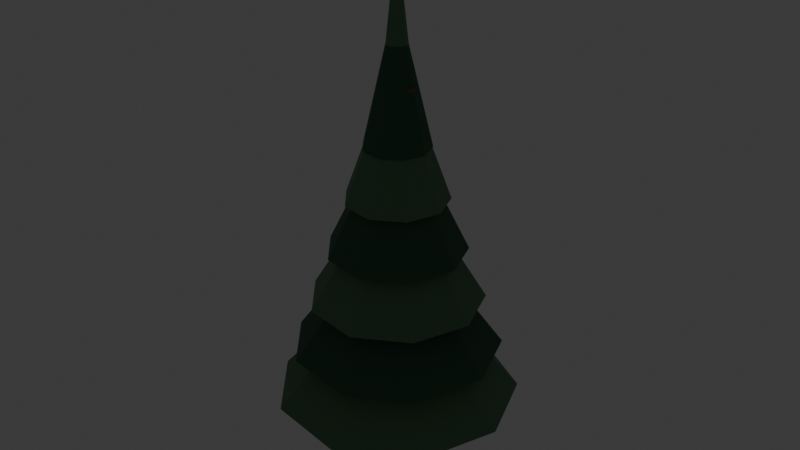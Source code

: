 # Source: source.blend  (saved by Blender 5.2.44; exported with 4.5.12 LTS)
import bpy
from mathutils import Matrix  # noqa: F401  (used for matrix-valued properties, if any)

bpy.ops.wm.read_factory_settings(use_empty=True)
scene = bpy.context.scene
scene.name = 'Scene'

# ---- collections
col_collection = bpy.data.collections.new('Collection'); scene.collection.children.link(col_collection)
col_terrain_grass_flat = bpy.data.collections.new('terrain-grass-flat'); scene.collection.children.link(col_terrain_grass_flat)
col_terrain_grass_block = bpy.data.collections.new('terrain-grass-block'); scene.collection.children.link(col_terrain_grass_block)
col_terrain_grass_edge = bpy.data.collections.new('terrain-grass-edge'); scene.collection.children.link(col_terrain_grass_edge)
col_terrain_grass_outer_corner = bpy.data.collections.new('terrain-grass-outer-corner'); scene.collection.children.link(col_terrain_grass_outer_corner)
col_terrain_grass_inner_corner = bpy.data.collections.new('terrain-grass-inner-corner'); scene.collection.children.link(col_terrain_grass_inner_corner)
col_terrain_grass_slope = bpy.data.collections.new('terrain-grass-slope'); scene.collection.children.link(col_terrain_grass_slope)
col_terrain_grass_stairs = bpy.data.collections.new('terrain-grass-stairs'); scene.collection.children.link(col_terrain_grass_stairs)
col_terrain_grass_pillar = bpy.data.collections.new('terrain-grass-pillar'); scene.collection.children.link(col_terrain_grass_pillar)
col_terrain_soil_flat = bpy.data.collections.new('terrain-soil-flat'); scene.collection.children.link(col_terrain_soil_flat)
col_terrain_soil_block = bpy.data.collections.new('terrain-soil-block'); scene.collection.children.link(col_terrain_soil_block)
col_terrain_soil_edge = bpy.data.collections.new('terrain-soil-edge'); scene.collection.children.link(col_terrain_soil_edge)
col_terrain_soil_outer_corner = bpy.data.collections.new('terrain-soil-outer-corner'); scene.collection.children.link(col_terrain_soil_outer_corner)
col_terrain_soil_inner_corner = bpy.data.collections.new('terrain-soil-inner-corner'); scene.collection.children.link(col_terrain_soil_inner_corner)
col_terrain_soil_slope = bpy.data.collections.new('terrain-soil-slope'); scene.collection.children.link(col_terrain_soil_slope)
col_terrain_soil_stairs = bpy.data.collections.new('terrain-soil-stairs'); scene.collection.children.link(col_terrain_soil_stairs)
col_terrain_soil_pillar = bpy.data.collections.new('terrain-soil-pillar'); scene.collection.children.link(col_terrain_soil_pillar)
col_terrain_sand_flat = bpy.data.collections.new('terrain-sand-flat'); scene.collection.children.link(col_terrain_sand_flat)
col_terrain_sand_block = bpy.data.collections.new('terrain-sand-block'); scene.collection.children.link(col_terrain_sand_block)
col_terrain_sand_edge = bpy.data.collections.new('terrain-sand-edge'); scene.collection.children.link(col_terrain_sand_edge)
col_terrain_sand_outer_corner = bpy.data.collections.new('terrain-sand-outer-corner'); scene.collection.children.link(col_terrain_sand_outer_corner)
col_terrain_sand_inner_corner = bpy.data.collections.new('terrain-sand-inner-corner'); scene.collection.children.link(col_terrain_sand_inner_corner)
col_terrain_sand_slope = bpy.data.collections.new('terrain-sand-slope'); scene.collection.children.link(col_terrain_sand_slope)
col_terrain_sand_stairs = bpy.data.collections.new('terrain-sand-stairs'); scene.collection.children.link(col_terrain_sand_stairs)
col_terrain_sand_pillar = bpy.data.collections.new('terrain-sand-pillar'); scene.collection.children.link(col_terrain_sand_pillar)
col_terrain_rock_flat = bpy.data.collections.new('terrain-rock-flat'); scene.collection.children.link(col_terrain_rock_flat)
col_terrain_rock_block = bpy.data.collections.new('terrain-rock-block'); scene.collection.children.link(col_terrain_rock_block)
col_terrain_rock_edge = bpy.data.collections.new('terrain-rock-edge'); scene.collection.children.link(col_terrain_rock_edge)
col_terrain_rock_outer_corner = bpy.data.collections.new('terrain-rock-outer-corner'); scene.collection.children.link(col_terrain_rock_outer_corner)
col_terrain_rock_inner_corner = bpy.data.collections.new('terrain-rock-inner-corner'); scene.collection.children.link(col_terrain_rock_inner_corner)
col_terrain_rock_slope = bpy.data.collections.new('terrain-rock-slope'); scene.collection.children.link(col_terrain_rock_slope)
col_terrain_rock_stairs = bpy.data.collections.new('terrain-rock-stairs'); scene.collection.children.link(col_terrain_rock_stairs)
col_terrain_rock_pillar = bpy.data.collections.new('terrain-rock-pillar'); scene.collection.children.link(col_terrain_rock_pillar)
col_terrain_snow_flat = bpy.data.collections.new('terrain-snow-flat'); scene.collection.children.link(col_terrain_snow_flat)
col_terrain_snow_block = bpy.data.collections.new('terrain-snow-block'); scene.collection.children.link(col_terrain_snow_block)
col_terrain_snow_edge = bpy.data.collections.new('terrain-snow-edge'); scene.collection.children.link(col_terrain_snow_edge)
col_terrain_snow_outer_corner = bpy.data.collections.new('terrain-snow-outer-corner'); scene.collection.children.link(col_terrain_snow_outer_corner)
col_terrain_snow_inner_corner = bpy.data.collections.new('terrain-snow-inner-corner'); scene.collection.children.link(col_terrain_snow_inner_corner)
col_terrain_snow_slope = bpy.data.collections.new('terrain-snow-slope'); scene.collection.children.link(col_terrain_snow_slope)
col_terrain_snow_stairs = bpy.data.collections.new('terrain-snow-stairs'); scene.collection.children.link(col_terrain_snow_stairs)
col_terrain_snow_pillar = bpy.data.collections.new('terrain-snow-pillar'); scene.collection.children.link(col_terrain_snow_pillar)
col_terrain_metal_flat = bpy.data.collections.new('terrain-metal-flat'); scene.collection.children.link(col_terrain_metal_flat)
col_terrain_metal_block = bpy.data.collections.new('terrain-metal-block'); scene.collection.children.link(col_terrain_metal_block)
col_terrain_metal_edge = bpy.data.collections.new('terrain-metal-edge'); scene.collection.children.link(col_terrain_metal_edge)
col_terrain_metal_outer_corner = bpy.data.collections.new('terrain-metal-outer-corner'); scene.collection.children.link(col_terrain_metal_outer_corner)
col_terrain_metal_inner_corner = bpy.data.collections.new('terrain-metal-inner-corner'); scene.collection.children.link(col_terrain_metal_inner_corner)
col_terrain_metal_slope = bpy.data.collections.new('terrain-metal-slope'); scene.collection.children.link(col_terrain_metal_slope)
col_terrain_metal_stairs = bpy.data.collections.new('terrain-metal-stairs'); scene.collection.children.link(col_terrain_metal_stairs)
col_terrain_metal_pillar = bpy.data.collections.new('terrain-metal-pillar'); scene.collection.children.link(col_terrain_metal_pillar)
col_terrain_water_deep = bpy.data.collections.new('terrain-water-deep'); scene.collection.children.link(col_terrain_water_deep)
col_terrain_water_shallow = bpy.data.collections.new('terrain-water-shallow'); scene.collection.children.link(col_terrain_water_shallow)
col_terrain_water_shore = bpy.data.collections.new('terrain-water-shore'); scene.collection.children.link(col_terrain_water_shore)
col_terrain_water_corner = bpy.data.collections.new('terrain-water-corner'); scene.collection.children.link(col_terrain_water_corner)
col_terrain_water_inlet = bpy.data.collections.new('terrain-water-inlet'); scene.collection.children.link(col_terrain_water_inlet)
col_terrain_river_straight = bpy.data.collections.new('terrain-river-straight'); scene.collection.children.link(col_terrain_river_straight)
col_terrain_river_bend = bpy.data.collections.new('terrain-river-bend'); scene.collection.children.link(col_terrain_river_bend)
col_terrain_river_fork = bpy.data.collections.new('terrain-river-fork'); scene.collection.children.link(col_terrain_river_fork)
col_terrain_canal_straight = bpy.data.collections.new('terrain-canal-straight'); scene.collection.children.link(col_terrain_canal_straight)
col_terrain_canal_lock = bpy.data.collections.new('terrain-canal-lock'); scene.collection.children.link(col_terrain_canal_lock)
col_terrain_waterfall = bpy.data.collections.new('terrain-waterfall'); scene.collection.children.link(col_terrain_waterfall)
col_terrain_lava_flat = bpy.data.collections.new('terrain-lava-flat'); scene.collection.children.link(col_terrain_lava_flat)
col_terrain_lava_edge = bpy.data.collections.new('terrain-lava-edge'); scene.collection.children.link(col_terrain_lava_edge)
col_terrain_path_straight = bpy.data.collections.new('terrain-path-straight'); scene.collection.children.link(col_terrain_path_straight)
col_terrain_path_corner = bpy.data.collections.new('terrain-path-corner'); scene.collection.children.link(col_terrain_path_corner)
col_terrain_path_t_junction = bpy.data.collections.new('terrain-path-t-junction'); scene.collection.children.link(col_terrain_path_t_junction)
col_terrain_path_cross = bpy.data.collections.new('terrain-path-cross'); scene.collection.children.link(col_terrain_path_cross)
col_terrain_path_end = bpy.data.collections.new('terrain-path-end'); scene.collection.children.link(col_terrain_path_end)
col_terrain_road_straight = bpy.data.collections.new('terrain-road-straight'); scene.collection.children.link(col_terrain_road_straight)
col_terrain_road_corner = bpy.data.collections.new('terrain-road-corner'); scene.collection.children.link(col_terrain_road_corner)
col_terrain_road_t_junction = bpy.data.collections.new('terrain-road-t-junction'); scene.collection.children.link(col_terrain_road_t_junction)
col_terrain_road_cross = bpy.data.collections.new('terrain-road-cross'); scene.collection.children.link(col_terrain_road_cross)
col_terrain_road_end = bpy.data.collections.new('terrain-road-end'); scene.collection.children.link(col_terrain_road_end)
col_terrain_cobble_straight = bpy.data.collections.new('terrain-cobble-straight'); scene.collection.children.link(col_terrain_cobble_straight)
col_terrain_cobble_corner = bpy.data.collections.new('terrain-cobble-corner'); scene.collection.children.link(col_terrain_cobble_corner)
col_terrain_cobble_t_junction = bpy.data.collections.new('terrain-cobble-t-junction'); scene.collection.children.link(col_terrain_cobble_t_junction)
col_terrain_cobble_cross = bpy.data.collections.new('terrain-cobble-cross'); scene.collection.children.link(col_terrain_cobble_cross)
col_terrain_cobble_end = bpy.data.collections.new('terrain-cobble-end'); scene.collection.children.link(col_terrain_cobble_end)
col_terrain_bridge_wood = bpy.data.collections.new('terrain-bridge-wood'); scene.collection.children.link(col_terrain_bridge_wood)
col_terrain_bridge_stone = bpy.data.collections.new('terrain-bridge-stone'); scene.collection.children.link(col_terrain_bridge_stone)
col_terrain_bridge_metal = bpy.data.collections.new('terrain-bridge-metal'); scene.collection.children.link(col_terrain_bridge_metal)
col_terrain_bridge_ramp = bpy.data.collections.new('terrain-bridge-ramp'); scene.collection.children.link(col_terrain_bridge_ramp)
col_architecture_village_floor = bpy.data.collections.new('architecture-village-floor'); scene.collection.children.link(col_architecture_village_floor)
col_architecture_village_ceiling = bpy.data.collections.new('architecture-village-ceiling'); scene.collection.children.link(col_architecture_village_ceiling)
col_architecture_village_wall = bpy.data.collections.new('architecture-village-wall'); scene.collection.children.link(col_architecture_village_wall)
col_architecture_village_window_wall = bpy.data.collections.new('architecture-village-window-wall'); scene.collection.children.link(col_architecture_village_window_wall)
col_architecture_village_door_wall = bpy.data.collections.new('architecture-village-door-wall'); scene.collection.children.link(col_architecture_village_door_wall)
col_architecture_village_outer_corner = bpy.data.collections.new('architecture-village-outer-corner'); scene.collection.children.link(col_architecture_village_outer_corner)
col_architecture_village_inner_corner = bpy.data.collections.new('architecture-village-inner-corner'); scene.collection.children.link(col_architecture_village_inner_corner)
col_architecture_village_pillar = bpy.data.collections.new('architecture-village-pillar'); scene.collection.children.link(col_architecture_village_pillar)
col_architecture_village_beam = bpy.data.collections.new('architecture-village-beam'); scene.collection.children.link(col_architecture_village_beam)
col_architecture_village_door = bpy.data.collections.new('architecture-village-door'); scene.collection.children.link(col_architecture_village_door)
col_architecture_village_window = bpy.data.collections.new('architecture-village-window'); scene.collection.children.link(col_architecture_village_window)
col_architecture_village_stairs = bpy.data.collections.new('architecture-village-stairs'); scene.collection.children.link(col_architecture_village_stairs)
col_architecture_village_ramp = bpy.data.collections.new('architecture-village-ramp'); scene.collection.children.link(col_architecture_village_ramp)
col_architecture_village_rail = bpy.data.collections.new('architecture-village-rail'); scene.collection.children.link(col_architecture_village_rail)
col_architecture_village_rail_corner = bpy.data.collections.new('architecture-village-rail-corner'); scene.collection.children.link(col_architecture_village_rail_corner)
col_architecture_village_balcony = bpy.data.collections.new('architecture-village-balcony'); scene.collection.children.link(col_architecture_village_balcony)
col_architecture_village_roof = bpy.data.collections.new('architecture-village-roof'); scene.collection.children.link(col_architecture_village_roof)
col_architecture_village_roof_corner = bpy.data.collections.new('architecture-village-roof-corner'); scene.collection.children.link(col_architecture_village_roof_corner)
col_architecture_village_ridge = bpy.data.collections.new('architecture-village-ridge'); scene.collection.children.link(col_architecture_village_ridge)
col_architecture_village_gable = bpy.data.collections.new('architecture-village-gable'); scene.collection.children.link(col_architecture_village_gable)
col_architecture_village_arch = bpy.data.collections.new('architecture-village-arch'); scene.collection.children.link(col_architecture_village_arch)
col_architecture_village_chimney = bpy.data.collections.new('architecture-village-chimney'); scene.collection.children.link(col_architecture_village_chimney)
col_architecture_village_awning = bpy.data.collections.new('architecture-village-awning'); scene.collection.children.link(col_architecture_village_awning)
col_architecture_village_fence = bpy.data.collections.new('architecture-village-fence'); scene.collection.children.link(col_architecture_village_fence)
col_architecture_city_floor = bpy.data.collections.new('architecture-city-floor'); scene.collection.children.link(col_architecture_city_floor)
col_architecture_city_ceiling = bpy.data.collections.new('architecture-city-ceiling'); scene.collection.children.link(col_architecture_city_ceiling)
col_architecture_city_wall = bpy.data.collections.new('architecture-city-wall'); scene.collection.children.link(col_architecture_city_wall)
col_architecture_city_window_wall = bpy.data.collections.new('architecture-city-window-wall'); scene.collection.children.link(col_architecture_city_window_wall)
col_architecture_city_door_wall = bpy.data.collections.new('architecture-city-door-wall'); scene.collection.children.link(col_architecture_city_door_wall)
col_architecture_city_outer_corner = bpy.data.collections.new('architecture-city-outer-corner'); scene.collection.children.link(col_architecture_city_outer_corner)
col_architecture_city_inner_corner = bpy.data.collections.new('architecture-city-inner-corner'); scene.collection.children.link(col_architecture_city_inner_corner)
col_architecture_city_pillar = bpy.data.collections.new('architecture-city-pillar'); scene.collection.children.link(col_architecture_city_pillar)
col_architecture_city_beam = bpy.data.collections.new('architecture-city-beam'); scene.collection.children.link(col_architecture_city_beam)
col_architecture_city_door = bpy.data.collections.new('architecture-city-door'); scene.collection.children.link(col_architecture_city_door)
col_architecture_city_window = bpy.data.collections.new('architecture-city-window'); scene.collection.children.link(col_architecture_city_window)
col_architecture_city_stairs = bpy.data.collections.new('architecture-city-stairs'); scene.collection.children.link(col_architecture_city_stairs)
col_architecture_city_ramp = bpy.data.collections.new('architecture-city-ramp'); scene.collection.children.link(col_architecture_city_ramp)
col_architecture_city_rail = bpy.data.collections.new('architecture-city-rail'); scene.collection.children.link(col_architecture_city_rail)
col_architecture_city_rail_corner = bpy.data.collections.new('architecture-city-rail-corner'); scene.collection.children.link(col_architecture_city_rail_corner)
col_architecture_city_balcony = bpy.data.collections.new('architecture-city-balcony'); scene.collection.children.link(col_architecture_city_balcony)
col_architecture_city_roof = bpy.data.collections.new('architecture-city-roof'); scene.collection.children.link(col_architecture_city_roof)
col_architecture_city_roof_corner = bpy.data.collections.new('architecture-city-roof-corner'); scene.collection.children.link(col_architecture_city_roof_corner)
col_architecture_city_ridge = bpy.data.collections.new('architecture-city-ridge'); scene.collection.children.link(col_architecture_city_ridge)
col_architecture_city_gable = bpy.data.collections.new('architecture-city-gable'); scene.collection.children.link(col_architecture_city_gable)
col_architecture_city_arch = bpy.data.collections.new('architecture-city-arch'); scene.collection.children.link(col_architecture_city_arch)
col_architecture_city_chimney = bpy.data.collections.new('architecture-city-chimney'); scene.collection.children.link(col_architecture_city_chimney)
col_architecture_city_awning = bpy.data.collections.new('architecture-city-awning'); scene.collection.children.link(col_architecture_city_awning)
col_architecture_city_fence = bpy.data.collections.new('architecture-city-fence'); scene.collection.children.link(col_architecture_city_fence)
col_architecture_scifi_floor = bpy.data.collections.new('architecture-scifi-floor'); scene.collection.children.link(col_architecture_scifi_floor)
col_architecture_scifi_ceiling = bpy.data.collections.new('architecture-scifi-ceiling'); scene.collection.children.link(col_architecture_scifi_ceiling)
col_architecture_scifi_wall = bpy.data.collections.new('architecture-scifi-wall'); scene.collection.children.link(col_architecture_scifi_wall)
col_architecture_scifi_window_wall = bpy.data.collections.new('architecture-scifi-window-wall'); scene.collection.children.link(col_architecture_scifi_window_wall)
col_architecture_scifi_door_wall = bpy.data.collections.new('architecture-scifi-door-wall'); scene.collection.children.link(col_architecture_scifi_door_wall)
col_architecture_scifi_corner = bpy.data.collections.new('architecture-scifi-corner'); scene.collection.children.link(col_architecture_scifi_corner)
col_architecture_scifi_pillar = bpy.data.collections.new('architecture-scifi-pillar'); scene.collection.children.link(col_architecture_scifi_pillar)
col_architecture_scifi_door = bpy.data.collections.new('architecture-scifi-door'); scene.collection.children.link(col_architecture_scifi_door)
col_architecture_scifi_stairs = bpy.data.collections.new('architecture-scifi-stairs'); scene.collection.children.link(col_architecture_scifi_stairs)
col_architecture_scifi_ramp = bpy.data.collections.new('architecture-scifi-ramp'); scene.collection.children.link(col_architecture_scifi_ramp)
col_architecture_scifi_rail = bpy.data.collections.new('architecture-scifi-rail'); scene.collection.children.link(col_architecture_scifi_rail)
col_architecture_scifi_roof = bpy.data.collections.new('architecture-scifi-roof'); scene.collection.children.link(col_architecture_scifi_roof)
col_architecture_scifi_corridor = bpy.data.collections.new('architecture-scifi-corridor'); scene.collection.children.link(col_architecture_scifi_corridor)
col_architecture_scifi_corridor_corner = bpy.data.collections.new('architecture-scifi-corridor-corner'); scene.collection.children.link(col_architecture_scifi_corridor_corner)
col_architecture_scifi_airlock = bpy.data.collections.new('architecture-scifi-airlock'); scene.collection.children.link(col_architecture_scifi_airlock)
col_architecture_scifi_lift = bpy.data.collections.new('architecture-scifi-lift'); scene.collection.children.link(col_architecture_scifi_lift)
col_nature_oak = bpy.data.collections.new('nature-oak'); scene.collection.children.link(col_nature_oak)
col_nature_birch = bpy.data.collections.new('nature-birch'); scene.collection.children.link(col_nature_birch)
col_nature_pine = bpy.data.collections.new('nature-pine'); scene.collection.children.link(col_nature_pine)
col_nature_spruce = bpy.data.collections.new('nature-spruce'); scene.collection.children.link(col_nature_spruce)

# ---- materials (node trees are filled in below, after node groups)
mat_poly_surface = bpy.data.materials.new('poly.surface')
mat_poly_metal = bpy.data.materials.new('poly.metal')
mat_poly_glass = bpy.data.materials.new('poly.glass')
mat_poly_light = bpy.data.materials.new('poly.light')

# ---- material node trees
mat_poly_surface.use_nodes = True; mat_poly_surface.node_tree.nodes.clear()
_N = mat_poly_surface.node_tree.nodes; _L = mat_poly_surface.node_tree.links
n0 = _N.new('ShaderNodeBsdfPrincipled'); n0.name = 'Principled BSDF'; n0.location = (-200, 100)
n0.inputs[2].default_value = 0.8
n0.inputs[10].default_value = 0.005
n1 = _N.new('ShaderNodeOutputMaterial'); n1.name = 'Material Output'; n1.location = (200, 100)
n2 = _N.new('ShaderNodeVertexColor'); n2.name = 'Palette'; n2.location = (0, 0)
n2.layer_name = 'Color'
_L.new(n0.outputs[0], n1.inputs[0])
_L.new(n2.outputs[0], n0.inputs[0])
n1.is_active_output = True
mat_poly_metal.use_nodes = True; mat_poly_metal.node_tree.nodes.clear()
_N = mat_poly_metal.node_tree.nodes; _L = mat_poly_metal.node_tree.links
n0 = _N.new('ShaderNodeBsdfPrincipled'); n0.name = 'Principled BSDF'; n0.location = (-200, 100)
n0.inputs[1].default_value = 0.5
n0.inputs[2].default_value = 0.4
n0.inputs[10].default_value = 0.005
n1 = _N.new('ShaderNodeOutputMaterial'); n1.name = 'Material Output'; n1.location = (200, 100)
n2 = _N.new('ShaderNodeVertexColor'); n2.name = 'Palette'; n2.location = (0, 0)
n2.layer_name = 'Color'
_L.new(n0.outputs[0], n1.inputs[0])
_L.new(n2.outputs[0], n0.inputs[0])
n1.is_active_output = True
mat_poly_glass.use_nodes = True; mat_poly_glass.node_tree.nodes.clear()
_N = mat_poly_glass.node_tree.nodes; _L = mat_poly_glass.node_tree.links
n0 = _N.new('ShaderNodeBsdfPrincipled'); n0.name = 'Principled BSDF'; n0.location = (-200, 100)
n0.inputs[1].default_value = 0.25
n0.inputs[2].default_value = 0.22
n0.inputs[10].default_value = 0.005
n1 = _N.new('ShaderNodeOutputMaterial'); n1.name = 'Material Output'; n1.location = (200, 100)
n2 = _N.new('ShaderNodeVertexColor'); n2.name = 'Palette'; n2.location = (0, 0)
n2.layer_name = 'Color'
_L.new(n0.outputs[0], n1.inputs[0])
_L.new(n2.outputs[0], n0.inputs[0])
n1.is_active_output = True
mat_poly_light.use_nodes = True; mat_poly_light.node_tree.nodes.clear()
_N = mat_poly_light.node_tree.nodes; _L = mat_poly_light.node_tree.links
n0 = _N.new('ShaderNodeBsdfPrincipled'); n0.name = 'Principled BSDF'; n0.location = (-200, 100)
n0.inputs[10].default_value = 0.005
n0.inputs[28].default_value = 1.5
n1 = _N.new('ShaderNodeOutputMaterial'); n1.name = 'Material Output'; n1.location = (200, 100)
n2 = _N.new('ShaderNodeVertexColor'); n2.name = 'Palette'; n2.location = (0, 0)
n2.layer_name = 'Color'
_L.new(n0.outputs[0], n1.inputs[0])
_L.new(n2.outputs[0], n0.inputs[0])
_L.new(n2.outputs[0], n0.inputs[27])
n1.is_active_output = True

# ---- world
world_world = bpy.data.worlds.new('World'); scene.world = world_world
world_world.use_nodes = True; world_world.node_tree.nodes.clear()
_N = world_world.node_tree.nodes; _L = world_world.node_tree.links
n0 = _N.new('ShaderNodeOutputWorld'); n0.name = 'World Output'; n0.location = (200, 100)
n1 = _N.new('ShaderNodeBackground'); n1.name = 'Background'; n1.location = (-200, 100)
n1.inputs[0].default_value = (0.05088, 0.05088, 0.05088, 1.0)
_L.new(n1.outputs[0], n0.inputs[0])
n0.is_active_output = True
world_world.color = (0.05088, 0.05088, 0.05088)
world_world.sun_shadow_jitter_overblur = 0.0

# ---- meshes
me_nature_spruce__body = bpy.data.meshes.new('nature-spruce__body')
me_nature_spruce__body.from_pydata([(0.2997, 0.0, -0.01332), (0.1869, -0.2345, -0.008305), (-0.06669, -0.2925, 0.002964), (-0.27, -0.1302, 0.012), (-0.27, 0.1302, 0.012), (-0.06669, 0.2925, 0.002964), (0.1869, 0.2345, -0.008305), (0.3138, 0.0, 1.79), (0.2258, -0.1829, 1.794), (0.02798, -0.2281, 1.802), (-0.1306, -0.1015, 1.809), (-0.1306, 0.1015, 1.809), (0.02798, 0.2281, 1.802), (0.2258, 0.1829, 1.794), (0.3131, 4.694e-07, 1.82), (0.2263, -0.1827, 1.802), (0.02923, -0.2278, 1.783), (-0.1296, -0.1014, 1.776), (-0.1305, 0.1014, 1.788), (0.02701, 0.2278, 1.808), (0.2245, 0.1827, 1.823), (0.07934, -0.12, 3.915), (0.0125, -0.2605, 3.902), (-0.1391, -0.2952, 3.887), (-0.2612, -0.198, 3.882), (-0.262, -0.04203, 3.891), (-0.1408, 0.0552, 3.907), (0.01113, 0.0205, 3.918), (0.06603, -0.12, 3.874), (0.004983, -0.251, 3.894), (-0.1351, -0.2834, 3.918), (-0.2488, -0.1927, 3.928), (-0.2504, -0.0473, 3.918), (-0.1388, 0.04335, 3.894), (0.002058, 0.011, 3.875), (0.2745, 9.686e-08, 5.501), (0.2287, -0.09825, 5.515), (0.1237, -0.1225, 5.533), (0.03841, -0.05452, 5.541), (0.0372, 0.05452, 5.533), (0.1209, 0.1225, 5.515), (0.2265, 0.09825, 5.501), (1.632, 0.0, 1.2), (1.25, -1.049, 1.2), (0.2834, -1.607, 1.2), (-0.816, -1.413, 1.2), (-1.534, -0.5582, 1.2), (-1.534, 0.5582, 1.2), (-0.816, 1.413, 1.2), (0.2834, 1.607, 1.2), (1.25, 1.049, 1.2), (0.0, 0.0, 3.1), (0.0, 0.0, 3.1), (0.0, 0.0, 3.1), (0.0, 0.0, 3.1), (0.0, 0.0, 3.1), (0.0, 0.0, 3.1), (0.0, 0.0, 3.1), (0.0, 0.0, 3.1), (0.0, 0.0, 3.1), (1.394, 0.0, 1.9), (1.068, -0.896, 1.9), (0.2421, -1.373, 1.9), (-0.697, -1.207, 1.9), (-1.31, -0.4768, 1.9), (-1.31, 0.4768, 1.9), (-0.697, 1.207, 1.9), (0.2421, 1.373, 1.9), (1.068, 0.896, 1.9), (0.0, 0.0, 3.8), (0.0, 0.0, 3.8), (0.0, 0.0, 3.8), (0.0, 0.0, 3.8), (0.0, 0.0, 3.8), (0.0, 0.0, 3.8), (0.0, 0.0, 3.8), (0.0, 0.0, 3.8), (0.0, 0.0, 3.8), (1.156, 0.0, 2.6), (0.8855, -0.7431, 2.6), (0.2007, -1.138, 2.6), (-0.578, -1.001, 2.6), (-1.086, -0.3954, 2.6), (-1.086, 0.3954, 2.6), (-0.578, 1.001, 2.6), (0.2007, 1.138, 2.6), (0.8855, 0.7431, 2.6), (0.0, 0.0, 4.5), (0.0, 0.0, 4.5), (0.0, 0.0, 4.5), (0.0, 0.0, 4.5), (0.0, 0.0, 4.5), (0.0, 0.0, 4.5), (0.0, 0.0, 4.5), (0.0, 0.0, 4.5), (0.0, 0.0, 4.5), (0.918, 0.0, 3.3), (0.7032, -0.5901, 3.3), (0.1594, -0.9041, 3.3), (-0.459, -0.795, 3.3), (-0.8626, -0.314, 3.3), (-0.8626, 0.314, 3.3), (-0.459, 0.795, 3.3), (0.1594, 0.9041, 3.3), (0.7032, 0.5901, 3.3), (0.0, 0.0, 5.2), (0.0, 0.0, 5.2), (0.0, 0.0, 5.2), (0.0, 0.0, 5.2), (0.0, 0.0, 5.2), (0.0, 0.0, 5.2), (0.0, 0.0, 5.2), (0.0, 0.0, 5.2), (0.0, 0.0, 5.2), (0.68, 0.0, 4.0), (0.5209, -0.4371, 4.0), (0.1181, -0.6697, 4.0), (-0.34, -0.5889, 4.0), (-0.639, -0.2326, 4.0), (-0.639, 0.2326, 4.0), (-0.34, 0.5889, 4.0), (0.1181, 0.6697, 4.0), (0.5209, 0.4371, 4.0), (0.0, 0.0, 5.9), (0.0, 0.0, 5.9), (0.0, 0.0, 5.9), (0.0, 0.0, 5.9), (0.0, 0.0, 5.9), (0.0, 0.0, 5.9), (0.0, 0.0, 5.9), (0.0, 0.0, 5.9), (0.0, 0.0, 5.9), (0.442, 0.0, 4.7), (0.3386, -0.2841, 4.7), (0.07675, -0.4353, 4.7), (-0.221, -0.3828, 4.7), (-0.4153, -0.1512, 4.7), (-0.4153, 0.1512, 4.7), (-0.221, 0.3828, 4.7), (0.07675, 0.4353, 4.7), (0.3386, 0.2841, 4.7), (0.0, 0.0, 6.6), (0.0, 0.0, 6.6), (0.0, 0.0, 6.6), (0.0, 0.0, 6.6), (0.0, 0.0, 6.6), (0.0, 0.0, 6.6), (0.0, 0.0, 6.6), (0.0, 0.0, 6.6), (0.0, 0.0, 6.6), (0.204, 0.0, 5.4), (0.1563, -0.1311, 5.4), (0.03542, -0.2009, 5.4), (-0.102, -0.1767, 5.4), (-0.1917, -0.06977, 5.4), (-0.1917, 0.06977, 5.4), (-0.102, 0.1767, 5.4), (0.03542, 0.2009, 5.4), (0.1563, 0.1311, 5.4), (0.0, 0.0, 7.3), (0.0, 0.0, 7.3), (0.0, 0.0, 7.3), (0.0, 0.0, 7.3), (0.0, 0.0, 7.3), (0.0, 0.0, 7.3), (0.0, 0.0, 7.3), (0.0, 0.0, 7.3), (0.0, 0.0, 7.3)], [], [(0, 7, 8, 1), (1, 8, 9, 2), (2, 9, 10, 3), (3, 10, 11, 4), (4, 11, 12, 5), (5, 12, 13, 6), (6, 13, 7, 0), (6, 0, 1, 2, 3, 4, 5), (7, 13, 12, 11, 10, 9, 8), (14, 21, 22, 15), (15, 22, 23, 16), (16, 23, 24, 17), (17, 24, 25, 18), (18, 25, 26, 19), (19, 26, 27, 20), (20, 27, 21, 14), (20, 14, 15, 16, 17, 18, 19), (21, 27, 26, 25, 24, 23, 22), (28, 35, 36, 29), (29, 36, 37, 30), (30, 37, 38, 31), (31, 38, 39, 32), (32, 39, 40, 33), (33, 40, 41, 34), (34, 41, 35, 28), (34, 28, 29, 30, 31, 32, 33), (35, 41, 40, 39, 38, 37, 36), (42, 51, 52, 43), (43, 52, 53, 44), (44, 53, 54, 45), (45, 54, 55, 46), (46, 55, 56, 47), (47, 56, 57, 48), (48, 57, 58, 49), (49, 58, 59, 50), (50, 59, 51, 42), (50, 42, 43, 44, 45, 46, 47, 48, 49), (51, 59, 58, 57, 56, 55, 54, 53, 52), (60, 69, 70, 61), (61, 70, 71, 62), (62, 71, 72, 63), (63, 72, 73, 64), (64, 73, 74, 65), (65, 74, 75, 66), (66, 75, 76, 67), (67, 76, 77, 68), (68, 77, 69, 60), (68, 60, 61, 62, 63, 64, 65, 66, 67), (69, 77, 76, 75, 74, 73, 72, 71, 70), (78, 87, 88, 79), (79, 88, 89, 80), (80, 89, 90, 81), (81, 90, 91, 82), (82, 91, 92, 83), (83, 92, 93, 84), (84, 93, 94, 85), (85, 94, 95, 86), (86, 95, 87, 78), (86, 78, 79, 80, 81, 82, 83, 84, 85), (87, 95, 94, 93, 92, 91, 90, 89, 88), (96, 105, 106, 97), (97, 106, 107, 98), (98, 107, 108, 99), (99, 108, 109, 100), (100, 109, 110, 101), (101, 110, 111, 102), (102, 111, 112, 103), (103, 112, 113, 104), (104, 113, 105, 96), (104, 96, 97, 98, 99, 100, 101, 102, 103), (105, 113, 112, 111, 110, 109, 108, 107, 106), (114, 123, 124, 115), (115, 124, 125, 116), (116, 125, 126, 117), (117, 126, 127, 118), (118, 127, 128, 119), (119, 128, 129, 120), (120, 129, 130, 121), (121, 130, 131, 122), (122, 131, 123, 114), (122, 114, 115, 116, 117, 118, 119, 120, 121), (123, 131, 130, 129, 128, 127, 126, 125, 124), (132, 141, 142, 133), (133, 142, 143, 134), (134, 143, 144, 135), (135, 144, 145, 136), (136, 145, 146, 137), (137, 146, 147, 138), (138, 147, 148, 139), (139, 148, 149, 140), (140, 149, 141, 132), (140, 132, 133, 134, 135, 136, 137, 138, 139), (141, 149, 148, 147, 146, 145, 144, 143, 142), (150, 159, 160, 151), (151, 160, 161, 152), (152, 161, 162, 153), (153, 162, 163, 154), (154, 163, 164, 155), (155, 164, 165, 156), (156, 165, 166, 157), (157, 166, 167, 158), (158, 167, 159, 150), (158, 150, 151, 152, 153, 154, 155, 156, 157), (159, 167, 166, 165, 164, 163, 162, 161, 160)])
_ca = me_nature_spruce__body.color_attributes.new('Color', 'FLOAT_COLOR', 'CORNER')
_ca.data.foreach_set('color', [0.1878, 0.117, 0.07227, 1.0, 0.1878, 0.117, 0.07227, 1.0, 0.1878, 0.117, 0.07227, 1.0, 0.1878, 0.117, 0.07227, 1.0, 0.1878, 0.117, 0.07227, 1.0, 0.1878, 0.117, 0.07227, 1.0, 0.1878, 0.117, 0.07227, 1.0, 0.1878, 0.117, 0.07227, 1.0, 0.1878, 0.117, 0.07227, 1.0, 0.1878, 0.117, 0.07227, 1.0, 0.1878, 0.117, 0.07227, 1.0, 0.1878, 0.117, 0.07227, 1.0, 0.1878, 0.117, 0.07227, 1.0, 0.1878, 0.117, 0.07227, 1.0, 0.1878, 0.117, 0.07227, 1.0, 0.1878, 0.117, 0.07227, 1.0, 0.1878, 0.117, 0.07227, 1.0, 0.1878, 0.117, 0.07227, 1.0, 0.1878, 0.117, 0.07227, 1.0, 0.1878, 0.117, 0.07227, 1.0, 0.1878, 0.117, 0.07227, 1.0, 0.1878, 0.117, 0.07227, 1.0, 0.1878, 0.117, 0.07227, 1.0, 0.1878, 0.117, 0.07227, 1.0, 0.1878, 0.117, 0.07227, 1.0, 0.1878, 0.117, 0.07227, 1.0, 0.1878, 0.117, 0.07227, 1.0, 0.1878, 0.117, 0.07227, 1.0, 0.1878, 0.117, 0.07227, 1.0, 0.1878, 0.117, 0.07227, 1.0, 0.1878, 0.117, 0.07227, 1.0, 0.1878, 0.117, 0.07227, 1.0, 0.1878, 0.117, 0.07227, 1.0, 0.1878, 0.117, 0.07227, 1.0, 0.1878, 0.117, 0.07227, 1.0, 0.1878, 0.117, 0.07227, 1.0, 0.1878, 0.117, 0.07227, 1.0, 0.1878, 0.117, 0.07227, 1.0, 0.1878, 0.117, 0.07227, 1.0, 0.1878, 0.117, 0.07227, 1.0, 0.1878, 0.117, 0.07227, 1.0, 0.1878, 0.117, 0.07227, 1.0, 0.1878, 0.117, 0.07227, 1.0, 0.1878, 0.117, 0.07227, 1.0, 0.1878, 0.117, 0.07227, 1.0, 0.1878, 0.117, 0.07227, 1.0, 0.1878, 0.117, 0.07227, 1.0, 0.1878, 0.117, 0.07227, 1.0, 0.1878, 0.117, 0.07227, 1.0, 0.1878, 0.117, 0.07227, 1.0, 0.1878, 0.117, 0.07227, 1.0, 0.1878, 0.117, 0.07227, 1.0, 0.1878, 0.117, 0.07227, 1.0, 0.1878, 0.117, 0.07227, 1.0, 0.1878, 0.117, 0.07227, 1.0, 0.1878, 0.117, 0.07227, 1.0, 0.1878, 0.117, 0.07227, 1.0, 0.1878, 0.117, 0.07227, 1.0, 0.1878, 0.117, 0.07227, 1.0, 0.1878, 0.117, 0.07227, 1.0, 0.1878, 0.117, 0.07227, 1.0, 0.1878, 0.117, 0.07227, 1.0, 0.1878, 0.117, 0.07227, 1.0, 0.1878, 0.117, 0.07227, 1.0, 0.1878, 0.117, 0.07227, 1.0, 0.1878, 0.117, 0.07227, 1.0, 0.1878, 0.117, 0.07227, 1.0, 0.1878, 0.117, 0.07227, 1.0, 0.1878, 0.117, 0.07227, 1.0, 0.1878, 0.117, 0.07227, 1.0, 0.1878, 0.117, 0.07227, 1.0, 0.1878, 0.117, 0.07227, 1.0, 0.1878, 0.117, 0.07227, 1.0, 0.1878, 0.117, 0.07227, 1.0, 0.1878, 0.117, 0.07227, 1.0, 0.1878, 0.117, 0.07227, 1.0, 0.1878, 0.117, 0.07227, 1.0, 0.1878, 0.117, 0.07227, 1.0, 0.1878, 0.117, 0.07227, 1.0, 0.1878, 0.117, 0.07227, 1.0, 0.1878, 0.117, 0.07227, 1.0, 0.1878, 0.117, 0.07227, 1.0, 0.1878, 0.117, 0.07227, 1.0, 0.1878, 0.117, 0.07227, 1.0, 0.1878, 0.117, 0.07227, 1.0, 0.1878, 0.117, 0.07227, 1.0, 0.1878, 0.117, 0.07227, 1.0, 0.1878, 0.117, 0.07227, 1.0, 0.1878, 0.117, 0.07227, 1.0, 0.1878, 0.117, 0.07227, 1.0, 0.1878, 0.117, 0.07227, 1.0, 0.1878, 0.117, 0.07227, 1.0, 0.1878, 0.117, 0.07227, 1.0, 0.1878, 0.117, 0.07227, 1.0, 0.1878, 0.117, 0.07227, 1.0, 0.1878, 0.117, 0.07227, 1.0, 0.1878, 0.117, 0.07227, 1.0, 0.1878, 0.117, 0.07227, 1.0, 0.1878, 0.117, 0.07227, 1.0, 0.1878, 0.117, 0.07227, 1.0, 0.1878, 0.117, 0.07227, 1.0, 0.1878, 0.117, 0.07227, 1.0, 0.1878, 0.117, 0.07227, 1.0, 0.1878, 0.117, 0.07227, 1.0, 0.1878, 0.117, 0.07227, 1.0, 0.1878, 0.117, 0.07227, 1.0, 0.1878, 0.117, 0.07227, 1.0, 0.1878, 0.117, 0.07227, 1.0, 0.1878, 0.117, 0.07227, 1.0, 0.1878, 0.117, 0.07227, 1.0, 0.1878, 0.117, 0.07227, 1.0, 0.1878, 0.117, 0.07227, 1.0, 0.1878, 0.117, 0.07227, 1.0, 0.1878, 0.117, 0.07227, 1.0, 0.1878, 0.117, 0.07227, 1.0, 0.1878, 0.117, 0.07227, 1.0, 0.1878, 0.117, 0.07227, 1.0, 0.1878, 0.117, 0.07227, 1.0, 0.1878, 0.117, 0.07227, 1.0, 0.1878, 0.117, 0.07227, 1.0, 0.1878, 0.117, 0.07227, 1.0, 0.1878, 0.117, 0.07227, 1.0, 0.1878, 0.117, 0.07227, 1.0, 0.1878, 0.117, 0.07227, 1.0, 0.1878, 0.117, 0.07227, 1.0, 0.1878, 0.117, 0.07227, 1.0, 0.117, 0.2502, 0.1329, 1.0, 0.117, 0.2502, 0.1329, 1.0, 0.117, 0.2502, 0.1329, 1.0, 0.117, 0.2502, 0.1329, 1.0, 0.117, 0.2502, 0.1329, 1.0, 0.117, 0.2502, 0.1329, 1.0, 0.117, 0.2502, 0.1329, 1.0, 0.117, 0.2502, 0.1329, 1.0, 0.117, 0.2502, 0.1329, 1.0, 0.117, 0.2502, 0.1329, 1.0, 0.117, 0.2502, 0.1329, 1.0, 0.117, 0.2502, 0.1329, 1.0, 0.117, 0.2502, 0.1329, 1.0, 0.117, 0.2502, 0.1329, 1.0, 0.117, 0.2502, 0.1329, 1.0, 0.117, 0.2502, 0.1329, 1.0, 0.117, 0.2502, 0.1329, 1.0, 0.117, 0.2502, 0.1329, 1.0, 0.117, 0.2502, 0.1329, 1.0, 0.117, 0.2502, 0.1329, 1.0, 0.117, 0.2502, 0.1329, 1.0, 0.117, 0.2502, 0.1329, 1.0, 0.117, 0.2502, 0.1329, 1.0, 0.117, 0.2502, 0.1329, 1.0, 0.117, 0.2502, 0.1329, 1.0, 0.117, 0.2502, 0.1329, 1.0, 0.117, 0.2502, 0.1329, 1.0, 0.117, 0.2502, 0.1329, 1.0, 0.117, 0.2502, 0.1329, 1.0, 0.117, 0.2502, 0.1329, 1.0, 0.117, 0.2502, 0.1329, 1.0, 0.117, 0.2502, 0.1329, 1.0, 0.117, 0.2502, 0.1329, 1.0, 0.117, 0.2502, 0.1329, 1.0, 0.117, 0.2502, 0.1329, 1.0, 0.117, 0.2502, 0.1329, 1.0, 0.117, 0.2502, 0.1329, 1.0, 0.117, 0.2502, 0.1329, 1.0, 0.117, 0.2502, 0.1329, 1.0, 0.117, 0.2502, 0.1329, 1.0, 0.117, 0.2502, 0.1329, 1.0, 0.117, 0.2502, 0.1329, 1.0, 0.117, 0.2502, 0.1329, 1.0, 0.117, 0.2502, 0.1329, 1.0, 0.117, 0.2502, 0.1329, 1.0, 0.117, 0.2502, 0.1329, 1.0, 0.117, 0.2502, 0.1329, 1.0, 0.117, 0.2502, 0.1329, 1.0, 0.117, 0.2502, 0.1329, 1.0, 0.117, 0.2502, 0.1329, 1.0, 0.117, 0.2502, 0.1329, 1.0, 0.117, 0.2502, 0.1329, 1.0, 0.117, 0.2502, 0.1329, 1.0, 0.117, 0.2502, 0.1329, 1.0, 0.04374, 0.1301, 0.08022, 1.0, 0.04374, 0.1301, 0.08022, 1.0, 0.04374, 0.1301, 0.08022, 1.0, 0.04374, 0.1301, 0.08022, 1.0, 0.04374, 0.1301, 0.08022, 1.0, 0.04374, 0.1301, 0.08022, 1.0, 0.04374, 0.1301, 0.08022, 1.0, 0.04374, 0.1301, 0.08022, 1.0, 0.04374, 0.1301, 0.08022, 1.0, 0.04374, 0.1301, 0.08022, 1.0, 0.04374, 0.1301, 0.08022, 1.0, 0.04374, 0.1301, 0.08022, 1.0, 0.04374, 0.1301, 0.08022, 1.0, 0.04374, 0.1301, 0.08022, 1.0, 0.04374, 0.1301, 0.08022, 1.0, 0.04374, 0.1301, 0.08022, 1.0, 0.04374, 0.1301, 0.08022, 1.0, 0.04374, 0.1301, 0.08022, 1.0, 0.04374, 0.1301, 0.08022, 1.0, 0.04374, 0.1301, 0.08022, 1.0, 0.04374, 0.1301, 0.08022, 1.0, 0.04374, 0.1301, 0.08022, 1.0, 0.04374, 0.1301, 0.08022, 1.0, 0.04374, 0.1301, 0.08022, 1.0, 0.04374, 0.1301, 0.08022, 1.0, 0.04374, 0.1301, 0.08022, 1.0, 0.04374, 0.1301, 0.08022, 1.0, 0.04374, 0.1301, 0.08022, 1.0, 0.04374, 0.1301, 0.08022, 1.0, 0.04374, 0.1301, 0.08022, 1.0, 0.04374, 0.1301, 0.08022, 1.0, 0.04374, 0.1301, 0.08022, 1.0, 0.04374, 0.1301, 0.08022, 1.0, 0.04374, 0.1301, 0.08022, 1.0, 0.04374, 0.1301, 0.08022, 1.0, 0.04374, 0.1301, 0.08022, 1.0, 0.04374, 0.1301, 0.08022, 1.0, 0.04374, 0.1301, 0.08022, 1.0, 0.04374, 0.1301, 0.08022, 1.0, 0.04374, 0.1301, 0.08022, 1.0, 0.04374, 0.1301, 0.08022, 1.0, 0.04374, 0.1301, 0.08022, 1.0, 0.04374, 0.1301, 0.08022, 1.0, 0.04374, 0.1301, 0.08022, 1.0, 0.04374, 0.1301, 0.08022, 1.0, 0.04374, 0.1301, 0.08022, 1.0, 0.04374, 0.1301, 0.08022, 1.0, 0.04374, 0.1301, 0.08022, 1.0, 0.04374, 0.1301, 0.08022, 1.0, 0.04374, 0.1301, 0.08022, 1.0, 0.04374, 0.1301, 0.08022, 1.0, 0.04374, 0.1301, 0.08022, 1.0, 0.04374, 0.1301, 0.08022, 1.0, 0.04374, 0.1301, 0.08022, 1.0, 0.117, 0.2502, 0.1329, 1.0, 0.117, 0.2502, 0.1329, 1.0, 0.117, 0.2502, 0.1329, 1.0, 0.117, 0.2502, 0.1329, 1.0, 0.117, 0.2502, 0.1329, 1.0, 0.117, 0.2502, 0.1329, 1.0, 0.117, 0.2502, 0.1329, 1.0, 0.117, 0.2502, 0.1329, 1.0, 0.117, 0.2502, 0.1329, 1.0, 0.117, 0.2502, 0.1329, 1.0, 0.117, 0.2502, 0.1329, 1.0, 0.117, 0.2502, 0.1329, 1.0, 0.117, 0.2502, 0.1329, 1.0, 0.117, 0.2502, 0.1329, 1.0, 0.117, 0.2502, 0.1329, 1.0, 0.117, 0.2502, 0.1329, 1.0, 0.117, 0.2502, 0.1329, 1.0, 0.117, 0.2502, 0.1329, 1.0, 0.117, 0.2502, 0.1329, 1.0, 0.117, 0.2502, 0.1329, 1.0, 0.117, 0.2502, 0.1329, 1.0, 0.117, 0.2502, 0.1329, 1.0, 0.117, 0.2502, 0.1329, 1.0, 0.117, 0.2502, 0.1329, 1.0, 0.117, 0.2502, 0.1329, 1.0, 0.117, 0.2502, 0.1329, 1.0, 0.117, 0.2502, 0.1329, 1.0, 0.117, 0.2502, 0.1329, 1.0, 0.117, 0.2502, 0.1329, 1.0, 0.117, 0.2502, 0.1329, 1.0, 0.117, 0.2502, 0.1329, 1.0, 0.117, 0.2502, 0.1329, 1.0, 0.117, 0.2502, 0.1329, 1.0, 0.117, 0.2502, 0.1329, 1.0, 0.117, 0.2502, 0.1329, 1.0, 0.117, 0.2502, 0.1329, 1.0, 0.117, 0.2502, 0.1329, 1.0, 0.117, 0.2502, 0.1329, 1.0, 0.117, 0.2502, 0.1329, 1.0, 0.117, 0.2502, 0.1329, 1.0, 0.117, 0.2502, 0.1329, 1.0, 0.117, 0.2502, 0.1329, 1.0, 0.117, 0.2502, 0.1329, 1.0, 0.117, 0.2502, 0.1329, 1.0, 0.117, 0.2502, 0.1329, 1.0, 0.117, 0.2502, 0.1329, 1.0, 0.117, 0.2502, 0.1329, 1.0, 0.117, 0.2502, 0.1329, 1.0, 0.117, 0.2502, 0.1329, 1.0, 0.117, 0.2502, 0.1329, 1.0, 0.117, 0.2502, 0.1329, 1.0, 0.117, 0.2502, 0.1329, 1.0, 0.117, 0.2502, 0.1329, 1.0, 0.117, 0.2502, 0.1329, 1.0, 0.04374, 0.1301, 0.08022, 1.0, 0.04374, 0.1301, 0.08022, 1.0, 0.04374, 0.1301, 0.08022, 1.0, 0.04374, 0.1301, 0.08022, 1.0, 0.04374, 0.1301, 0.08022, 1.0, 0.04374, 0.1301, 0.08022, 1.0, 0.04374, 0.1301, 0.08022, 1.0, 0.04374, 0.1301, 0.08022, 1.0, 0.04374, 0.1301, 0.08022, 1.0, 0.04374, 0.1301, 0.08022, 1.0, 0.04374, 0.1301, 0.08022, 1.0, 0.04374, 0.1301, 0.08022, 1.0, 0.04374, 0.1301, 0.08022, 1.0, 0.04374, 0.1301, 0.08022, 1.0, 0.04374, 0.1301, 0.08022, 1.0, 0.04374, 0.1301, 0.08022, 1.0, 0.04374, 0.1301, 0.08022, 1.0, 0.04374, 0.1301, 0.08022, 1.0, 0.04374, 0.1301, 0.08022, 1.0, 0.04374, 0.1301, 0.08022, 1.0, 0.04374, 0.1301, 0.08022, 1.0, 0.04374, 0.1301, 0.08022, 1.0, 0.04374, 0.1301, 0.08022, 1.0, 0.04374, 0.1301, 0.08022, 1.0, 0.04374, 0.1301, 0.08022, 1.0, 0.04374, 0.1301, 0.08022, 1.0, 0.04374, 0.1301, 0.08022, 1.0, 0.04374, 0.1301, 0.08022, 1.0, 0.04374, 0.1301, 0.08022, 1.0, 0.04374, 0.1301, 0.08022, 1.0, 0.04374, 0.1301, 0.08022, 1.0, 0.04374, 0.1301, 0.08022, 1.0, 0.04374, 0.1301, 0.08022, 1.0, 0.04374, 0.1301, 0.08022, 1.0, 0.04374, 0.1301, 0.08022, 1.0, 0.04374, 0.1301, 0.08022, 1.0, 0.04374, 0.1301, 0.08022, 1.0, 0.04374, 0.1301, 0.08022, 1.0, 0.04374, 0.1301, 0.08022, 1.0, 0.04374, 0.1301, 0.08022, 1.0, 0.04374, 0.1301, 0.08022, 1.0, 0.04374, 0.1301, 0.08022, 1.0, 0.04374, 0.1301, 0.08022, 1.0, 0.04374, 0.1301, 0.08022, 1.0, 0.04374, 0.1301, 0.08022, 1.0, 0.04374, 0.1301, 0.08022, 1.0, 0.04374, 0.1301, 0.08022, 1.0, 0.04374, 0.1301, 0.08022, 1.0, 0.04374, 0.1301, 0.08022, 1.0, 0.04374, 0.1301, 0.08022, 1.0, 0.04374, 0.1301, 0.08022, 1.0, 0.04374, 0.1301, 0.08022, 1.0, 0.04374, 0.1301, 0.08022, 1.0, 0.04374, 0.1301, 0.08022, 1.0, 0.117, 0.2502, 0.1329, 1.0, 0.117, 0.2502, 0.1329, 1.0, 0.117, 0.2502, 0.1329, 1.0, 0.117, 0.2502, 0.1329, 1.0, 0.117, 0.2502, 0.1329, 1.0, 0.117, 0.2502, 0.1329, 1.0, 0.117, 0.2502, 0.1329, 1.0, 0.117, 0.2502, 0.1329, 1.0, 0.117, 0.2502, 0.1329, 1.0, 0.117, 0.2502, 0.1329, 1.0, 0.117, 0.2502, 0.1329, 1.0, 0.117, 0.2502, 0.1329, 1.0, 0.117, 0.2502, 0.1329, 1.0, 0.117, 0.2502, 0.1329, 1.0, 0.117, 0.2502, 0.1329, 1.0, 0.117, 0.2502, 0.1329, 1.0, 0.117, 0.2502, 0.1329, 1.0, 0.117, 0.2502, 0.1329, 1.0, 0.117, 0.2502, 0.1329, 1.0, 0.117, 0.2502, 0.1329, 1.0, 0.117, 0.2502, 0.1329, 1.0, 0.117, 0.2502, 0.1329, 1.0, 0.117, 0.2502, 0.1329, 1.0, 0.117, 0.2502, 0.1329, 1.0, 0.117, 0.2502, 0.1329, 1.0, 0.117, 0.2502, 0.1329, 1.0, 0.117, 0.2502, 0.1329, 1.0, 0.117, 0.2502, 0.1329, 1.0, 0.117, 0.2502, 0.1329, 1.0, 0.117, 0.2502, 0.1329, 1.0, 0.117, 0.2502, 0.1329, 1.0, 0.117, 0.2502, 0.1329, 1.0, 0.117, 0.2502, 0.1329, 1.0, 0.117, 0.2502, 0.1329, 1.0, 0.117, 0.2502, 0.1329, 1.0, 0.117, 0.2502, 0.1329, 1.0, 0.117, 0.2502, 0.1329, 1.0, 0.117, 0.2502, 0.1329, 1.0, 0.117, 0.2502, 0.1329, 1.0, 0.117, 0.2502, 0.1329, 1.0, 0.117, 0.2502, 0.1329, 1.0, 0.117, 0.2502, 0.1329, 1.0, 0.117, 0.2502, 0.1329, 1.0, 0.117, 0.2502, 0.1329, 1.0, 0.117, 0.2502, 0.1329, 1.0, 0.117, 0.2502, 0.1329, 1.0, 0.117, 0.2502, 0.1329, 1.0, 0.117, 0.2502, 0.1329, 1.0, 0.117, 0.2502, 0.1329, 1.0, 0.117, 0.2502, 0.1329, 1.0, 0.117, 0.2502, 0.1329, 1.0, 0.117, 0.2502, 0.1329, 1.0, 0.117, 0.2502, 0.1329, 1.0, 0.117, 0.2502, 0.1329, 1.0, 0.04374, 0.1301, 0.08022, 1.0, 0.04374, 0.1301, 0.08022, 1.0, 0.04374, 0.1301, 0.08022, 1.0, 0.04374, 0.1301, 0.08022, 1.0, 0.04374, 0.1301, 0.08022, 1.0, 0.04374, 0.1301, 0.08022, 1.0, 0.04374, 0.1301, 0.08022, 1.0, 0.04374, 0.1301, 0.08022, 1.0, 0.04374, 0.1301, 0.08022, 1.0, 0.04374, 0.1301, 0.08022, 1.0, 0.04374, 0.1301, 0.08022, 1.0, 0.04374, 0.1301, 0.08022, 1.0, 0.04374, 0.1301, 0.08022, 1.0, 0.04374, 0.1301, 0.08022, 1.0, 0.04374, 0.1301, 0.08022, 1.0, 0.04374, 0.1301, 0.08022, 1.0, 0.04374, 0.1301, 0.08022, 1.0, 0.04374, 0.1301, 0.08022, 1.0, 0.04374, 0.1301, 0.08022, 1.0, 0.04374, 0.1301, 0.08022, 1.0, 0.04374, 0.1301, 0.08022, 1.0, 0.04374, 0.1301, 0.08022, 1.0, 0.04374, 0.1301, 0.08022, 1.0, 0.04374, 0.1301, 0.08022, 1.0, 0.04374, 0.1301, 0.08022, 1.0, 0.04374, 0.1301, 0.08022, 1.0, 0.04374, 0.1301, 0.08022, 1.0, 0.04374, 0.1301, 0.08022, 1.0, 0.04374, 0.1301, 0.08022, 1.0, 0.04374, 0.1301, 0.08022, 1.0, 0.04374, 0.1301, 0.08022, 1.0, 0.04374, 0.1301, 0.08022, 1.0, 0.04374, 0.1301, 0.08022, 1.0, 0.04374, 0.1301, 0.08022, 1.0, 0.04374, 0.1301, 0.08022, 1.0, 0.04374, 0.1301, 0.08022, 1.0, 0.04374, 0.1301, 0.08022, 1.0, 0.04374, 0.1301, 0.08022, 1.0, 0.04374, 0.1301, 0.08022, 1.0, 0.04374, 0.1301, 0.08022, 1.0, 0.04374, 0.1301, 0.08022, 1.0, 0.04374, 0.1301, 0.08022, 1.0, 0.04374, 0.1301, 0.08022, 1.0, 0.04374, 0.1301, 0.08022, 1.0, 0.04374, 0.1301, 0.08022, 1.0, 0.04374, 0.1301, 0.08022, 1.0, 0.04374, 0.1301, 0.08022, 1.0, 0.04374, 0.1301, 0.08022, 1.0, 0.04374, 0.1301, 0.08022, 1.0, 0.04374, 0.1301, 0.08022, 1.0, 0.04374, 0.1301, 0.08022, 1.0, 0.04374, 0.1301, 0.08022, 1.0, 0.04374, 0.1301, 0.08022, 1.0, 0.04374, 0.1301, 0.08022, 1.0, 0.117, 0.2502, 0.1329, 1.0, 0.117, 0.2502, 0.1329, 1.0, 0.117, 0.2502, 0.1329, 1.0, 0.117, 0.2502, 0.1329, 1.0, 0.117, 0.2502, 0.1329, 1.0, 0.117, 0.2502, 0.1329, 1.0, 0.117, 0.2502, 0.1329, 1.0, 0.117, 0.2502, 0.1329, 1.0, 0.117, 0.2502, 0.1329, 1.0, 0.117, 0.2502, 0.1329, 1.0, 0.117, 0.2502, 0.1329, 1.0, 0.117, 0.2502, 0.1329, 1.0, 0.117, 0.2502, 0.1329, 1.0, 0.117, 0.2502, 0.1329, 1.0, 0.117, 0.2502, 0.1329, 1.0, 0.117, 0.2502, 0.1329, 1.0, 0.117, 0.2502, 0.1329, 1.0, 0.117, 0.2502, 0.1329, 1.0, 0.117, 0.2502, 0.1329, 1.0, 0.117, 0.2502, 0.1329, 1.0, 0.117, 0.2502, 0.1329, 1.0, 0.117, 0.2502, 0.1329, 1.0, 0.117, 0.2502, 0.1329, 1.0, 0.117, 0.2502, 0.1329, 1.0, 0.117, 0.2502, 0.1329, 1.0, 0.117, 0.2502, 0.1329, 1.0, 0.117, 0.2502, 0.1329, 1.0, 0.117, 0.2502, 0.1329, 1.0, 0.117, 0.2502, 0.1329, 1.0, 0.117, 0.2502, 0.1329, 1.0, 0.117, 0.2502, 0.1329, 1.0, 0.117, 0.2502, 0.1329, 1.0, 0.117, 0.2502, 0.1329, 1.0, 0.117, 0.2502, 0.1329, 1.0, 0.117, 0.2502, 0.1329, 1.0, 0.117, 0.2502, 0.1329, 1.0, 0.117, 0.2502, 0.1329, 1.0, 0.117, 0.2502, 0.1329, 1.0, 0.117, 0.2502, 0.1329, 1.0, 0.117, 0.2502, 0.1329, 1.0, 0.117, 0.2502, 0.1329, 1.0, 0.117, 0.2502, 0.1329, 1.0, 0.117, 0.2502, 0.1329, 1.0, 0.117, 0.2502, 0.1329, 1.0, 0.117, 0.2502, 0.1329, 1.0, 0.117, 0.2502, 0.1329, 1.0, 0.117, 0.2502, 0.1329, 1.0, 0.117, 0.2502, 0.1329, 1.0, 0.117, 0.2502, 0.1329, 1.0, 0.117, 0.2502, 0.1329, 1.0, 0.117, 0.2502, 0.1329, 1.0, 0.117, 0.2502, 0.1329, 1.0, 0.117, 0.2502, 0.1329, 1.0, 0.117, 0.2502, 0.1329, 1.0])
me_nature_spruce__body.materials.append(mat_poly_surface)
me_nature_spruce__body.materials.append(mat_poly_metal)
me_nature_spruce__body.materials.append(mat_poly_glass)
me_nature_spruce__body.materials.append(mat_poly_light)
me_nature_spruce__body.update()

# ---- objects
ob_nature_spruce = bpy.data.objects.new('nature-spruce', None)
ob_nature_spruce__body = bpy.data.objects.new('nature-spruce__body', me_nature_spruce__body)

# ---- transforms, parenting, visibility, modifiers, constraints
ob_nature_spruce.location = (0.0, 0.0, 0.0)
ob_nature_spruce__body.parent = ob_nature_spruce
ob_nature_spruce__body.location = (0.0, 0.0, 0.0)

# ---- collection membership
col_nature_spruce.objects.link(ob_nature_spruce)
col_nature_spruce.objects.link(ob_nature_spruce__body)

# ---- scene / render settings (as saved in the file)
scene.frame_start = 1; scene.frame_end = 250; scene.frame_set(1)
scene.render.engine = 'BLENDER_EEVEE_NEXT'
scene.render.fps = 30
scene.render.bake_bias = 0.0
scene.render.bake_samples = 0
scene.render.compositor_device = 'GPU'
scene.eevee.use_volume_custom_range = False
scene.eevee.fast_gi_thickness_near = 0.1
scene.eevee.fast_gi_thickness_far = 0.0
scene.eevee.ray_tracing_options.screen_trace_thickness = 0.1
bpy.context.view_layer.update()

# ---- added for rendering (the .blend has no active camera): camera
cam_auto = bpy.data.cameras.new('AutoCamera')
cam_auto.lens = 50.0
cam_auto.sensor_width = 36.0
cam_auto.clip_end = 1000.0
ob_auto_camera = bpy.data.objects.new('AutoCamera', cam_auto)
scene.collection.objects.link(ob_auto_camera)
ob_auto_camera.location = (7.99958, -9.54044, 10.0036)
ob_auto_camera.rotation_euler = (1.09748, -7.21219e-08, 0.694738)
scene.camera = ob_auto_camera
bpy.context.view_layer.update()

